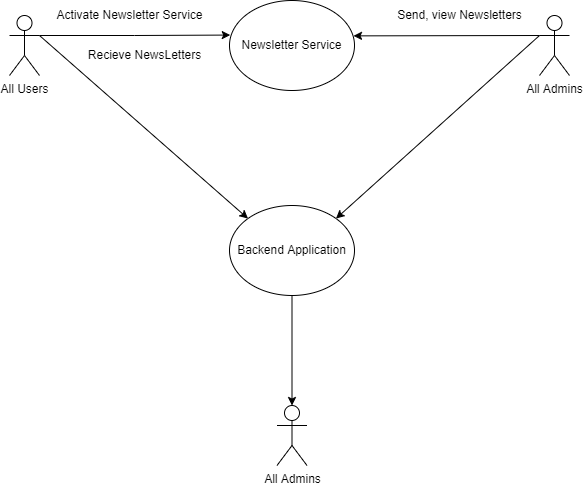

The diagram above was exported from draw.io. Its source (the exported page's mxGraphModel, read from the mxfile embedded in the PNG):
<mxGraphModel dx="1038" dy="641" grid="1" gridSize="10" guides="1" tooltips="1" connect="1" arrows="1" fold="1" page="1" pageScale="1" pageWidth="850" pageHeight="1100" math="0" shadow="0">
  <root>
    <mxCell id="0" />
    <mxCell id="1" parent="0" />
    <mxCell id="QjXAnU342HhGd2B6K7MX-1" value="Newsletter Service" style="ellipse;whiteSpace=wrap;html=1;" vertex="1" parent="1">
      <mxGeometry x="350" y="75" width="125" height="90" as="geometry" />
    </mxCell>
    <mxCell id="QjXAnU342HhGd2B6K7MX-7" style="edgeStyle=orthogonalEdgeStyle;rounded=0;orthogonalLoop=1;jettySize=auto;html=1;exitX=1;exitY=0.3333333333333333;exitDx=0;exitDy=0;exitPerimeter=0;entryX=0.006;entryY=0.384;entryDx=0;entryDy=0;entryPerimeter=0;" edge="1" parent="1" source="QjXAnU342HhGd2B6K7MX-2" target="QjXAnU342HhGd2B6K7MX-1">
      <mxGeometry relative="1" as="geometry" />
    </mxCell>
    <mxCell id="QjXAnU342HhGd2B6K7MX-2" value="All Users" style="shape=umlActor;verticalLabelPosition=bottom;verticalAlign=top;html=1;outlineConnect=0;" vertex="1" parent="1">
      <mxGeometry x="130" y="90" width="30" height="60" as="geometry" />
    </mxCell>
    <mxCell id="QjXAnU342HhGd2B6K7MX-3" value="All Admins" style="shape=umlActor;verticalLabelPosition=bottom;verticalAlign=top;html=1;outlineConnect=0;" vertex="1" parent="1">
      <mxGeometry x="660" y="90" width="30" height="60" as="geometry" />
    </mxCell>
    <mxCell id="QjXAnU342HhGd2B6K7MX-6" style="edgeStyle=orthogonalEdgeStyle;rounded=0;orthogonalLoop=1;jettySize=auto;html=1;exitX=0.5;exitY=1;exitDx=0;exitDy=0;entryX=0.5;entryY=0;entryDx=0;entryDy=0;entryPerimeter=0;" edge="1" parent="1" source="QjXAnU342HhGd2B6K7MX-4" target="QjXAnU342HhGd2B6K7MX-5">
      <mxGeometry relative="1" as="geometry" />
    </mxCell>
    <mxCell id="QjXAnU342HhGd2B6K7MX-4" value="Backend Application" style="ellipse;whiteSpace=wrap;html=1;" vertex="1" parent="1">
      <mxGeometry x="350" y="280" width="125" height="90" as="geometry" />
    </mxCell>
    <mxCell id="QjXAnU342HhGd2B6K7MX-5" value="All Admins" style="shape=umlActor;verticalLabelPosition=bottom;verticalAlign=top;html=1;outlineConnect=0;" vertex="1" parent="1">
      <mxGeometry x="397.5" y="480" width="30" height="60" as="geometry" />
    </mxCell>
    <mxCell id="QjXAnU342HhGd2B6K7MX-10" value="" style="endArrow=classic;html=1;rounded=0;exitX=0;exitY=0.3333333333333333;exitDx=0;exitDy=0;exitPerimeter=0;entryX=0.992;entryY=0.393;entryDx=0;entryDy=0;entryPerimeter=0;" edge="1" parent="1" source="QjXAnU342HhGd2B6K7MX-3" target="QjXAnU342HhGd2B6K7MX-1">
      <mxGeometry width="50" height="50" relative="1" as="geometry">
        <mxPoint x="540" y="170" as="sourcePoint" />
        <mxPoint x="590" y="120" as="targetPoint" />
      </mxGeometry>
    </mxCell>
    <mxCell id="QjXAnU342HhGd2B6K7MX-11" value="" style="endArrow=classic;html=1;rounded=0;exitX=1;exitY=0.3333333333333333;exitDx=0;exitDy=0;exitPerimeter=0;entryX=0;entryY=0;entryDx=0;entryDy=0;" edge="1" parent="1" source="QjXAnU342HhGd2B6K7MX-2" target="QjXAnU342HhGd2B6K7MX-4">
      <mxGeometry width="50" height="50" relative="1" as="geometry">
        <mxPoint x="270" y="220" as="sourcePoint" />
        <mxPoint x="320" y="170" as="targetPoint" />
      </mxGeometry>
    </mxCell>
    <mxCell id="QjXAnU342HhGd2B6K7MX-12" value="" style="endArrow=classic;html=1;rounded=0;exitX=0;exitY=0.3333333333333333;exitDx=0;exitDy=0;exitPerimeter=0;entryX=1;entryY=0;entryDx=0;entryDy=0;" edge="1" parent="1" source="QjXAnU342HhGd2B6K7MX-3" target="QjXAnU342HhGd2B6K7MX-4">
      <mxGeometry width="50" height="50" relative="1" as="geometry">
        <mxPoint x="570" y="250" as="sourcePoint" />
        <mxPoint x="620" y="200" as="targetPoint" />
      </mxGeometry>
    </mxCell>
    <mxCell id="QjXAnU342HhGd2B6K7MX-13" value="Activate Newsletter Service" style="text;html=1;align=center;verticalAlign=middle;resizable=0;points=[];autosize=1;strokeColor=none;fillColor=none;" vertex="1" parent="1">
      <mxGeometry x="170" y="80" width="160" height="20" as="geometry" />
    </mxCell>
    <mxCell id="QjXAnU342HhGd2B6K7MX-14" value="Recieve NewsLetters" style="text;html=1;align=center;verticalAlign=middle;resizable=0;points=[];autosize=1;strokeColor=none;fillColor=none;" vertex="1" parent="1">
      <mxGeometry x="200" y="120" width="130" height="20" as="geometry" />
    </mxCell>
    <mxCell id="QjXAnU342HhGd2B6K7MX-15" value="Send, view Newsletters" style="text;html=1;align=center;verticalAlign=middle;resizable=0;points=[];autosize=1;strokeColor=none;fillColor=none;" vertex="1" parent="1">
      <mxGeometry x="510" y="80" width="140" height="20" as="geometry" />
    </mxCell>
  </root>
</mxGraphModel>